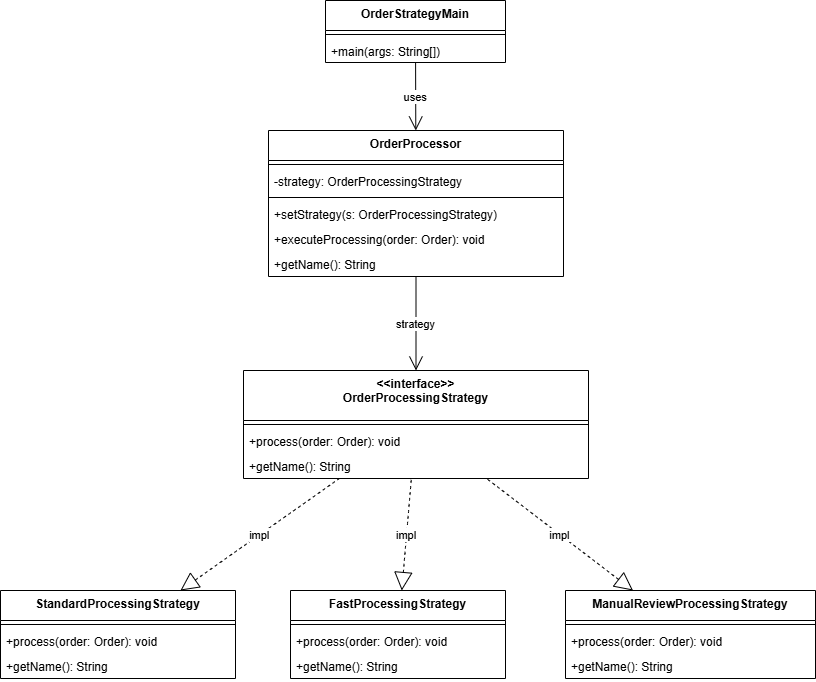

The diagram above was exported from draw.io. Its source (the exported page's mxGraphModel, read from the mxfile embedded in the PNG):
<mxGraphModel dx="1042" dy="626" grid="1" gridSize="10" guides="1" tooltips="1" connect="1" arrows="1" fold="1" page="1" pageScale="1" pageWidth="850" pageHeight="1100" math="0" shadow="0">
  <root>
    <mxCell id="0" />
    <mxCell id="1" parent="0" />
    <mxCell id="p2-main" parent="1" style="swimlane;fontStyle=1;align=center;verticalAlign=top;childLayout=stackLayout;horizontal=1;startSize=30;horizontalStack=0;resizeParent=1;resizeParentMax=0;resizeLast=0;collapsible=0;marginBottom=0;" value="OrderStrategyMain" vertex="1">
      <mxGeometry height="62" width="180" x="335" y="20" as="geometry" />
    </mxCell>
    <mxCell id="p2-main-s" parent="p2-main" style="line;strokeWidth=1;fillColor=none;align=left;verticalAlign=middle;spacingTop=-1;spacingLeft=3;spacingRight=3;rotatable=0;labelPosition=right;points=[];portConstraint=eastwest;strokeColor=inherit;" vertex="1">
      <mxGeometry height="8" width="180" y="30" as="geometry" />
    </mxCell>
    <mxCell id="p2-main-m" parent="p2-main" style="text;strokeColor=none;fillColor=none;align=left;verticalAlign=top;spacingLeft=4;spacingRight=4;overflow=hidden;rotatable=0;points=[[0,0.5],[1,0.5]];portConstraint=eastwest;" value="+main(args: String[])" vertex="1">
      <mxGeometry height="24" width="180" y="38" as="geometry" />
    </mxCell>
    <mxCell id="p2-ctx" parent="1" style="swimlane;fontStyle=1;align=center;verticalAlign=top;childLayout=stackLayout;horizontal=1;startSize=30;horizontalStack=0;resizeParent=1;resizeParentMax=0;resizeLast=0;collapsible=0;marginBottom=0;" value="OrderProcessor" vertex="1">
      <mxGeometry height="146" width="295" x="278" y="150" as="geometry" />
    </mxCell>
    <mxCell id="p2-ctx-s1" parent="p2-ctx" style="line;strokeWidth=1;fillColor=none;align=left;verticalAlign=middle;spacingTop=-1;spacingLeft=3;spacingRight=3;rotatable=0;labelPosition=right;points=[];portConstraint=eastwest;strokeColor=inherit;" vertex="1">
      <mxGeometry height="8" width="295" y="30" as="geometry" />
    </mxCell>
    <mxCell id="p2-ctx-a" parent="p2-ctx" style="text;strokeColor=none;fillColor=none;align=left;verticalAlign=top;spacingLeft=4;spacingRight=4;overflow=hidden;rotatable=0;points=[[0,0.5],[1,0.5]];portConstraint=eastwest;" value="-strategy: OrderProcessingStrategy" vertex="1">
      <mxGeometry height="25" width="295" y="38" as="geometry" />
    </mxCell>
    <mxCell id="p2-ctx-s2" parent="p2-ctx" style="line;strokeWidth=1;fillColor=none;align=left;verticalAlign=middle;spacingTop=-1;spacingLeft=3;spacingRight=3;rotatable=0;labelPosition=right;points=[];portConstraint=eastwest;strokeColor=inherit;" vertex="1">
      <mxGeometry height="8" width="295" y="63" as="geometry" />
    </mxCell>
    <mxCell id="p2-ctx-m1" parent="p2-ctx" style="text;strokeColor=none;fillColor=none;align=left;verticalAlign=top;spacingLeft=4;spacingRight=4;overflow=hidden;rotatable=0;points=[[0,0.5],[1,0.5]];portConstraint=eastwest;" value="+setStrategy(s: OrderProcessingStrategy)" vertex="1">
      <mxGeometry height="25" width="295" y="71" as="geometry" />
    </mxCell>
    <mxCell id="p2-ctx-m2" parent="p2-ctx" style="text;strokeColor=none;fillColor=none;align=left;verticalAlign=top;spacingLeft=4;spacingRight=4;overflow=hidden;rotatable=0;points=[[0,0.5],[1,0.5]];portConstraint=eastwest;" value="+executeProcessing(order: Order): void" vertex="1">
      <mxGeometry height="25" width="295" y="96" as="geometry" />
    </mxCell>
    <mxCell id="p2-ctx-m3" parent="p2-ctx" style="text;strokeColor=none;fillColor=none;align=left;verticalAlign=top;spacingLeft=4;spacingRight=4;overflow=hidden;rotatable=0;points=[[0,0.5],[1,0.5]];portConstraint=eastwest;" value="+getName(): String" vertex="1">
      <mxGeometry height="25" width="295" y="121" as="geometry" />
    </mxCell>
    <mxCell id="p2-intf" parent="1" style="swimlane;fontStyle=1;align=center;verticalAlign=top;childLayout=stackLayout;horizontal=1;startSize=50;horizontalStack=0;resizeParent=1;resizeParentMax=0;resizeLast=0;collapsible=0;marginBottom=0;" value="&lt;&lt;interface&gt;&gt;&#10;OrderProcessingStrategy" vertex="1">
      <mxGeometry height="108" width="345" x="253" y="390" as="geometry" />
    </mxCell>
    <mxCell id="p2-intf-s" parent="p2-intf" style="line;strokeWidth=1;fillColor=none;align=left;verticalAlign=middle;spacingTop=-1;spacingLeft=3;spacingRight=3;rotatable=0;labelPosition=right;points=[];portConstraint=eastwest;strokeColor=inherit;" vertex="1">
      <mxGeometry height="8" width="345" y="50" as="geometry" />
    </mxCell>
    <mxCell id="p2-intf-m1" parent="p2-intf" style="text;strokeColor=none;fillColor=none;align=left;verticalAlign=top;spacingLeft=4;spacingRight=4;overflow=hidden;rotatable=0;points=[[0,0.5],[1,0.5]];portConstraint=eastwest;" value="+process(order: Order): void" vertex="1">
      <mxGeometry height="25" width="345" y="58" as="geometry" />
    </mxCell>
    <mxCell id="p2-intf-m2" parent="p2-intf" style="text;strokeColor=none;fillColor=none;align=left;verticalAlign=top;spacingLeft=4;spacingRight=4;overflow=hidden;rotatable=0;points=[[0,0.5],[1,0.5]];portConstraint=eastwest;" value="+getName(): String" vertex="1">
      <mxGeometry height="25" width="345" y="83" as="geometry" />
    </mxCell>
    <mxCell id="p2-std" parent="1" style="swimlane;fontStyle=1;align=center;verticalAlign=top;childLayout=stackLayout;horizontal=1;startSize=30;horizontalStack=0;resizeParent=1;resizeParentMax=0;resizeLast=0;collapsible=0;marginBottom=0;" value="StandardProcessingStrategy" vertex="1">
      <mxGeometry height="88" width="235" x="10" y="610" as="geometry" />
    </mxCell>
    <mxCell id="p2-std-s" parent="p2-std" style="line;strokeWidth=1;fillColor=none;align=left;verticalAlign=middle;spacingTop=-1;spacingLeft=3;spacingRight=3;rotatable=0;labelPosition=right;points=[];portConstraint=eastwest;strokeColor=inherit;" vertex="1">
      <mxGeometry height="8" width="235" y="30" as="geometry" />
    </mxCell>
    <mxCell id="p2-std-m1" parent="p2-std" style="text;strokeColor=none;fillColor=none;align=left;verticalAlign=top;spacingLeft=4;spacingRight=4;overflow=hidden;rotatable=0;points=[[0,0.5],[1,0.5]];portConstraint=eastwest;" value="+process(order: Order): void" vertex="1">
      <mxGeometry height="25" width="235" y="38" as="geometry" />
    </mxCell>
    <mxCell id="p2-std-m2" parent="p2-std" style="text;strokeColor=none;fillColor=none;align=left;verticalAlign=top;spacingLeft=4;spacingRight=4;overflow=hidden;rotatable=0;points=[[0,0.5],[1,0.5]];portConstraint=eastwest;" value="+getName(): String" vertex="1">
      <mxGeometry height="25" width="235" y="63" as="geometry" />
    </mxCell>
    <mxCell id="p2-exp" parent="1" style="swimlane;fontStyle=1;align=center;verticalAlign=top;childLayout=stackLayout;horizontal=1;startSize=30;horizontalStack=0;resizeParent=1;resizeParentMax=0;resizeLast=0;collapsible=0;marginBottom=0;" value="FastProcessingStrategy" vertex="1">
      <mxGeometry height="88" width="215" x="300" y="610" as="geometry" />
    </mxCell>
    <mxCell id="p2-exp-s" parent="p2-exp" style="line;strokeWidth=1;fillColor=none;align=left;verticalAlign=middle;spacingTop=-1;spacingLeft=3;spacingRight=3;rotatable=0;labelPosition=right;points=[];portConstraint=eastwest;strokeColor=inherit;" vertex="1">
      <mxGeometry height="8" width="215" y="30" as="geometry" />
    </mxCell>
    <mxCell id="p2-exp-m1" parent="p2-exp" style="text;strokeColor=none;fillColor=none;align=left;verticalAlign=top;spacingLeft=4;spacingRight=4;overflow=hidden;rotatable=0;points=[[0,0.5],[1,0.5]];portConstraint=eastwest;" value="+process(order: Order): void" vertex="1">
      <mxGeometry height="25" width="215" y="38" as="geometry" />
    </mxCell>
    <mxCell id="p2-exp-m2" parent="p2-exp" style="text;strokeColor=none;fillColor=none;align=left;verticalAlign=top;spacingLeft=4;spacingRight=4;overflow=hidden;rotatable=0;points=[[0,0.5],[1,0.5]];portConstraint=eastwest;" value="+getName(): String" vertex="1">
      <mxGeometry height="25" width="215" y="63" as="geometry" />
    </mxCell>
    <mxCell id="p2-pick" parent="1" style="swimlane;fontStyle=1;align=center;verticalAlign=top;childLayout=stackLayout;horizontal=1;startSize=30;horizontalStack=0;resizeParent=1;resizeParentMax=0;resizeLast=0;collapsible=0;marginBottom=0;" value="ManualReviewProcessingStrategy" vertex="1">
      <mxGeometry height="88" width="250" x="575" y="610" as="geometry" />
    </mxCell>
    <mxCell id="p2-pick-s" parent="p2-pick" style="line;strokeWidth=1;fillColor=none;align=left;verticalAlign=middle;spacingTop=-1;spacingLeft=3;spacingRight=3;rotatable=0;labelPosition=right;points=[];portConstraint=eastwest;strokeColor=inherit;" vertex="1">
      <mxGeometry height="8" width="250" y="30" as="geometry" />
    </mxCell>
    <mxCell id="p2-pick-m1" parent="p2-pick" style="text;strokeColor=none;fillColor=none;align=left;verticalAlign=top;spacingLeft=4;spacingRight=4;overflow=hidden;rotatable=0;points=[[0,0.5],[1,0.5]];portConstraint=eastwest;" value="+process(order: Order): void" vertex="1">
      <mxGeometry height="25" width="250" y="38" as="geometry" />
    </mxCell>
    <mxCell id="p2-pick-m2" parent="p2-pick" style="text;strokeColor=none;fillColor=none;align=left;verticalAlign=top;spacingLeft=4;spacingRight=4;overflow=hidden;rotatable=0;points=[[0,0.5],[1,0.5]];portConstraint=eastwest;" value="+getName(): String" vertex="1">
      <mxGeometry height="25" width="250" y="63" as="geometry" />
    </mxCell>
    <mxCell id="p2-e1" edge="1" parent="1" source="p2-main" style="curved=1;startArrow=none;endArrow=open;endSize=12;rounded=0;" target="p2-ctx" value="uses">
      <mxGeometry relative="1" as="geometry" />
    </mxCell>
    <mxCell id="p2-e2" edge="1" parent="1" source="p2-ctx" style="curved=1;startArrow=none;endArrow=open;endSize=12;rounded=0;" target="p2-intf" value="strategy">
      <mxGeometry relative="1" as="geometry" />
    </mxCell>
    <mxCell id="p2-e3" edge="1" parent="1" source="p2-std" style="curved=1;dashed=1;startArrow=block;startSize=16;startFill=0;endArrow=none;rounded=0;" target="p2-intf" value="impl">
      <mxGeometry relative="1" as="geometry" />
    </mxCell>
    <mxCell id="p2-e4" edge="1" parent="1" source="p2-exp" style="curved=1;dashed=1;startArrow=block;startSize=16;startFill=0;endArrow=none;rounded=0;" target="p2-intf" value="impl">
      <mxGeometry relative="1" as="geometry" />
    </mxCell>
    <mxCell id="p2-e5" edge="1" parent="1" source="p2-pick" style="curved=1;dashed=1;startArrow=block;startSize=16;startFill=0;endArrow=none;rounded=0;" target="p2-intf" value="impl">
      <mxGeometry relative="1" as="geometry" />
    </mxCell>
  </root>
</mxGraphModel>